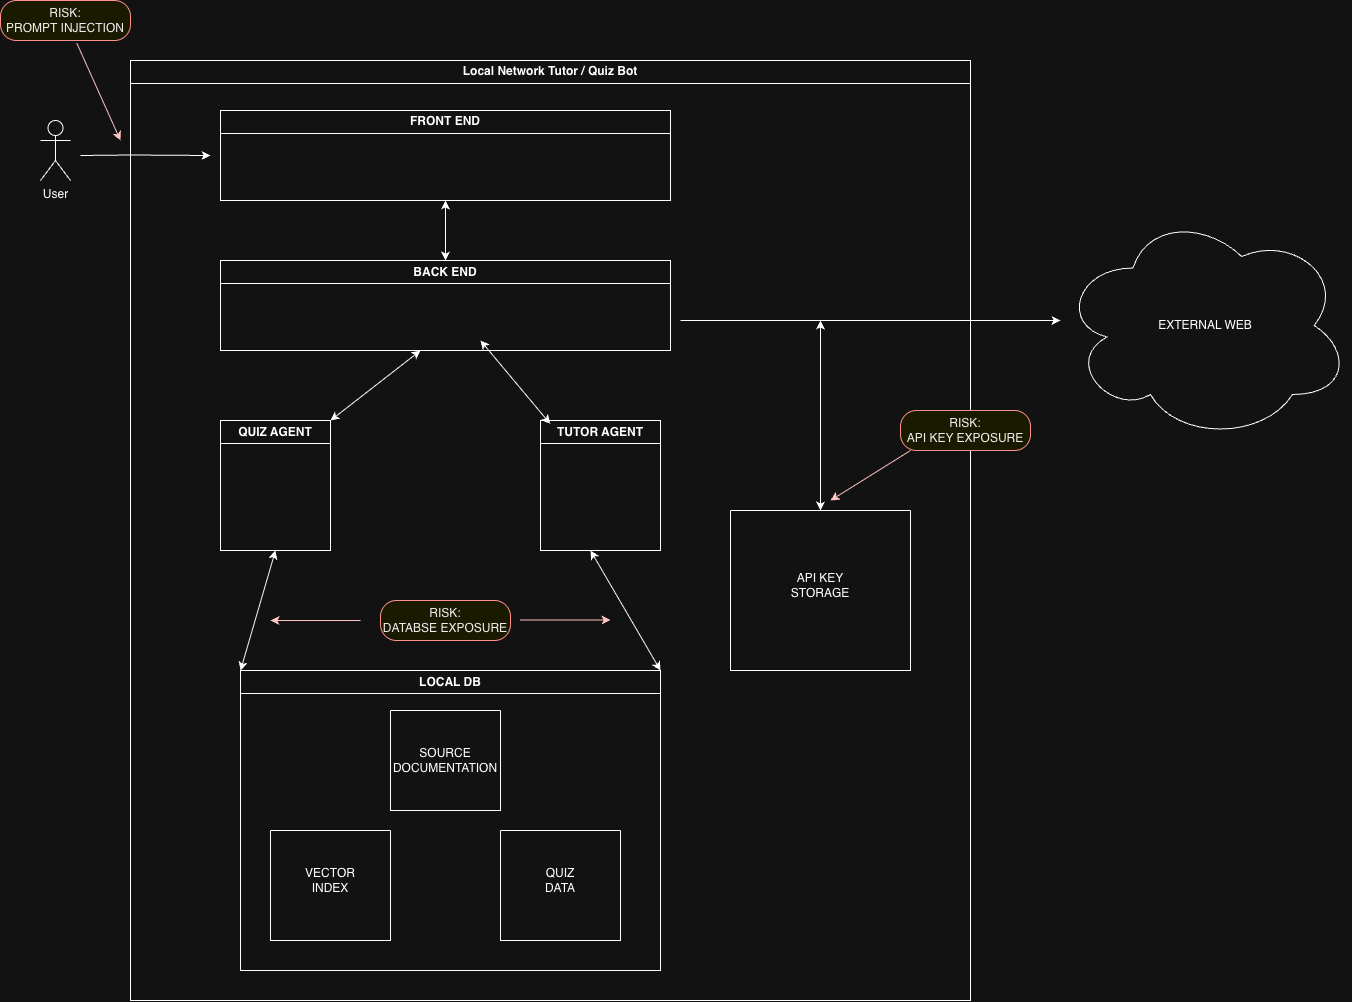

The diagram above was exported from draw.io. Its source (the exported page's mxGraphModel, read from the mxfile embedded in the PNG):
<mxGraphModel dx="1418" dy="2026" grid="1" gridSize="10" guides="1" tooltips="1" connect="1" arrows="1" fold="1" page="1" pageScale="1" pageWidth="850" pageHeight="1100" math="0" shadow="0">
  <root>
    <mxCell id="0" />
    <mxCell id="1" parent="0" />
    <mxCell id="G349j3haJkZFSmyoxSc4-3" parent="1" style="swimlane;whiteSpace=wrap;html=1;" value="Local Network Tutor / Quiz Bot" vertex="1">
      <mxGeometry height="940" width="840" x="150" y="-90" as="geometry" />
    </mxCell>
    <mxCell id="G349j3haJkZFSmyoxSc4-8" parent="G349j3haJkZFSmyoxSc4-3" style="swimlane;whiteSpace=wrap;html=1;" value="FRONT END" vertex="1">
      <mxGeometry height="90" width="450" x="90" y="50" as="geometry" />
    </mxCell>
    <mxCell id="G349j3haJkZFSmyoxSc4-9" edge="1" parent="G349j3haJkZFSmyoxSc4-3" source="G349j3haJkZFSmyoxSc4-8" style="endArrow=classic;startArrow=classic;html=1;rounded=0;exitX=0.5;exitY=1;exitDx=0;exitDy=0;" value="">
      <mxGeometry height="50" relative="1" width="50" as="geometry">
        <mxPoint x="275" y="190" as="sourcePoint" />
        <mxPoint x="315" y="200" as="targetPoint" />
      </mxGeometry>
    </mxCell>
    <mxCell id="G349j3haJkZFSmyoxSc4-10" parent="G349j3haJkZFSmyoxSc4-3" style="swimlane;whiteSpace=wrap;html=1;" value="BACK END" vertex="1">
      <mxGeometry height="90" width="450" x="90" y="200" as="geometry" />
    </mxCell>
    <mxCell id="G349j3haJkZFSmyoxSc4-14" parent="G349j3haJkZFSmyoxSc4-3" style="swimlane;whiteSpace=wrap;html=1;startSize=23;" value="QUIZ AGENT" vertex="1">
      <mxGeometry height="130" width="110" x="90" y="360" as="geometry" />
    </mxCell>
    <mxCell id="G349j3haJkZFSmyoxSc4-13" parent="G349j3haJkZFSmyoxSc4-3" style="swimlane;whiteSpace=wrap;html=1;" value="TUTOR AGENT" vertex="1">
      <mxGeometry height="130" width="120" x="410" y="360" as="geometry" />
    </mxCell>
    <mxCell id="G349j3haJkZFSmyoxSc4-5" edge="1" parent="G349j3haJkZFSmyoxSc4-3" style="endArrow=classic;html=1;rounded=0;" value="">
      <mxGeometry height="50" relative="1" width="50" x="-0.2923" as="geometry">
        <Array as="points">
          <mxPoint y="94.5" />
        </Array>
        <mxPoint x="-50" y="95" as="sourcePoint" />
        <mxPoint x="80" y="95" as="targetPoint" />
      </mxGeometry>
    </mxCell>
    <mxCell id="G349j3haJkZFSmyoxSc4-20" edge="1" parent="G349j3haJkZFSmyoxSc4-3" source="G349j3haJkZFSmyoxSc4-14" style="endArrow=classic;startArrow=classic;html=1;rounded=0;exitX=1;exitY=0;exitDx=0;exitDy=0;" value="">
      <mxGeometry height="50" relative="1" width="50" as="geometry">
        <mxPoint x="250" y="360" as="sourcePoint" />
        <mxPoint x="290" y="290" as="targetPoint" />
      </mxGeometry>
    </mxCell>
    <mxCell id="G349j3haJkZFSmyoxSc4-25" edge="1" parent="G349j3haJkZFSmyoxSc4-3" source="G349j3haJkZFSmyoxSc4-27" style="endArrow=classic;startArrow=classic;html=1;rounded=0;entryX=0.5;entryY=1;entryDx=0;entryDy=0;exitX=0;exitY=0;exitDx=0;exitDy=0;" target="G349j3haJkZFSmyoxSc4-14" value="">
      <mxGeometry height="50" relative="1" width="50" as="geometry">
        <mxPoint x="210" y="560" as="sourcePoint" />
        <mxPoint x="260" y="510" as="targetPoint" />
      </mxGeometry>
    </mxCell>
    <mxCell id="G349j3haJkZFSmyoxSc4-26" edge="1" parent="G349j3haJkZFSmyoxSc4-3" source="G349j3haJkZFSmyoxSc4-27" style="endArrow=classic;startArrow=classic;html=1;rounded=0;exitX=1;exitY=0;exitDx=0;exitDy=0;" value="">
      <mxGeometry height="50" relative="1" width="50" as="geometry">
        <mxPoint x="420" y="550" as="sourcePoint" />
        <mxPoint x="460" y="490" as="targetPoint" />
      </mxGeometry>
    </mxCell>
    <mxCell id="G349j3haJkZFSmyoxSc4-27" parent="G349j3haJkZFSmyoxSc4-3" style="swimlane;whiteSpace=wrap;html=1;" value="LOCAL DB" vertex="1">
      <mxGeometry height="300" width="420" x="110" y="610" as="geometry" />
    </mxCell>
    <mxCell id="G349j3haJkZFSmyoxSc4-30" parent="G349j3haJkZFSmyoxSc4-27" style="swimlane;startSize=0;" value="" vertex="1">
      <mxGeometry height="100" width="110" x="150" y="40" as="geometry" />
    </mxCell>
    <mxCell id="G349j3haJkZFSmyoxSc4-31" parent="G349j3haJkZFSmyoxSc4-30" style="text;html=1;whiteSpace=wrap;strokeColor=none;fillColor=none;align=center;verticalAlign=middle;rounded=0;" value="SOURCE DOCUMENTATION" vertex="1">
      <mxGeometry height="30" width="60" x="25" y="35" as="geometry" />
    </mxCell>
    <mxCell id="G349j3haJkZFSmyoxSc4-32" parent="G349j3haJkZFSmyoxSc4-27" style="swimlane;startSize=0;" value="" vertex="1">
      <mxGeometry height="110" width="120" x="260" y="160" as="geometry" />
    </mxCell>
    <mxCell id="G349j3haJkZFSmyoxSc4-33" parent="G349j3haJkZFSmyoxSc4-32" style="text;html=1;whiteSpace=wrap;strokeColor=none;fillColor=none;align=center;verticalAlign=middle;rounded=0;" value="QUIZ DATA" vertex="1">
      <mxGeometry height="30" width="60" x="30" y="35" as="geometry" />
    </mxCell>
    <mxCell id="G349j3haJkZFSmyoxSc4-35" parent="G349j3haJkZFSmyoxSc4-27" style="swimlane;startSize=0;" value="" vertex="1">
      <mxGeometry height="110" width="120" x="30" y="160" as="geometry" />
    </mxCell>
    <mxCell id="G349j3haJkZFSmyoxSc4-36" parent="G349j3haJkZFSmyoxSc4-35" style="text;html=1;whiteSpace=wrap;strokeColor=none;fillColor=none;align=center;verticalAlign=middle;rounded=0;" value="VECTOR INDEX" vertex="1">
      <mxGeometry height="30" width="60" x="30" y="35" as="geometry" />
    </mxCell>
    <mxCell id="G349j3haJkZFSmyoxSc4-29" parent="G349j3haJkZFSmyoxSc4-3" style="rounded=1;whiteSpace=wrap;html=1;arcSize=40;fontColor=#000000;fillColor=#ffffc0;strokeColor=#ff0000;rotation=0;" value="&lt;div&gt;RISK:&lt;/div&gt;DATABSE EXPOSURE" vertex="1">
      <mxGeometry height="40" width="130" x="250" y="540" as="geometry" />
    </mxCell>
    <mxCell id="G349j3haJkZFSmyoxSc4-42" edge="1" parent="G349j3haJkZFSmyoxSc4-3" style="endArrow=classic;html=1;rounded=0;fillColor=#a20025;strokeColor=#6F0000;" value="">
      <mxGeometry height="50" relative="1" width="50" as="geometry">
        <mxPoint x="230" y="560" as="sourcePoint" />
        <mxPoint x="140" y="560" as="targetPoint" />
      </mxGeometry>
    </mxCell>
    <mxCell id="G349j3haJkZFSmyoxSc4-41" edge="1" parent="G349j3haJkZFSmyoxSc4-3" style="endArrow=classic;html=1;rounded=0;fillColor=#a20025;strokeColor=#6F0000;" value="">
      <mxGeometry height="50" relative="1" width="50" as="geometry">
        <Array as="points" />
        <mxPoint x="390" y="559.5" as="sourcePoint" />
        <mxPoint x="480" y="559.5" as="targetPoint" />
      </mxGeometry>
    </mxCell>
    <mxCell id="G349j3haJkZFSmyoxSc4-43" edge="1" parent="G349j3haJkZFSmyoxSc4-3" style="endArrow=classic;html=1;rounded=0;" value="">
      <mxGeometry height="50" relative="1" width="50" as="geometry">
        <mxPoint x="550" y="260" as="sourcePoint" />
        <mxPoint x="930" y="260" as="targetPoint" />
      </mxGeometry>
    </mxCell>
    <mxCell id="G349j3haJkZFSmyoxSc4-45" edge="1" parent="G349j3haJkZFSmyoxSc4-3" style="endArrow=classic;html=1;rounded=0;startArrow=classic;startFill=1;entryX=0.5;entryY=0;entryDx=0;entryDy=0;" target="G349j3haJkZFSmyoxSc4-46" value="">
      <mxGeometry height="50" relative="1" width="50" as="geometry">
        <mxPoint x="690" y="260" as="sourcePoint" />
        <mxPoint x="690" y="440" as="targetPoint" />
      </mxGeometry>
    </mxCell>
    <mxCell id="G349j3haJkZFSmyoxSc4-46" parent="G349j3haJkZFSmyoxSc4-3" style="swimlane;startSize=0;" value="" vertex="1">
      <mxGeometry height="160" width="180" x="600" y="450" as="geometry" />
    </mxCell>
    <mxCell id="G349j3haJkZFSmyoxSc4-47" parent="G349j3haJkZFSmyoxSc4-46" style="text;html=1;whiteSpace=wrap;strokeColor=none;fillColor=none;align=center;verticalAlign=middle;rounded=0;" value="API KEY STORAGE" vertex="1">
      <mxGeometry height="30" width="60" x="60" y="60" as="geometry" />
    </mxCell>
    <mxCell id="G349j3haJkZFSmyoxSc4-49" edge="1" parent="G349j3haJkZFSmyoxSc4-3" style="endArrow=classic;html=1;rounded=0;fillColor=#a20025;strokeColor=#6F0000;" value="">
      <mxGeometry height="50" relative="1" width="50" as="geometry">
        <Array as="points" />
        <mxPoint x="780" y="390" as="sourcePoint" />
        <mxPoint x="700" y="440" as="targetPoint" />
      </mxGeometry>
    </mxCell>
    <mxCell id="G349j3haJkZFSmyoxSc4-4" parent="1" style="shape=umlActor;verticalLabelPosition=bottom;verticalAlign=top;html=1;" value="User" vertex="1">
      <mxGeometry height="60" width="30" x="60" y="-30" as="geometry" />
    </mxCell>
    <mxCell id="G349j3haJkZFSmyoxSc4-11" parent="1" style="rounded=1;whiteSpace=wrap;html=1;arcSize=40;fontColor=#000000;fillColor=#ffffc0;strokeColor=#ff0000;rotation=0;" value="&lt;div&gt;RISK:&lt;/div&gt;PROMPT INJECTION" vertex="1">
      <mxGeometry height="40" width="130" x="20" y="-150" as="geometry" />
    </mxCell>
    <mxCell id="G349j3haJkZFSmyoxSc4-21" edge="1" parent="1" style="endArrow=classic;startArrow=classic;html=1;rounded=0;entryX=0.081;entryY=0.026;entryDx=0;entryDy=0;entryPerimeter=0;" target="G349j3haJkZFSmyoxSc4-13" value="">
      <mxGeometry height="50" relative="1" width="50" as="geometry">
        <mxPoint x="500" y="190" as="sourcePoint" />
        <mxPoint x="550" y="280" as="targetPoint" />
      </mxGeometry>
    </mxCell>
    <mxCell id="G349j3haJkZFSmyoxSc4-22" edge="1" parent="1" source="G349j3haJkZFSmyoxSc4-11" style="endArrow=classic;html=1;rounded=0;exitX=0.587;exitY=1.067;exitDx=0;exitDy=0;exitPerimeter=0;fillColor=#a20025;strokeColor=#6F0000;" value="">
      <mxGeometry height="50" relative="1" width="50" as="geometry">
        <mxPoint x="100" y="-30" as="sourcePoint" />
        <mxPoint x="140" y="-10" as="targetPoint" />
      </mxGeometry>
    </mxCell>
    <mxCell id="G349j3haJkZFSmyoxSc4-48" parent="1" style="rounded=1;whiteSpace=wrap;html=1;arcSize=40;fontColor=#000000;fillColor=#ffffc0;strokeColor=#ff0000;rotation=0;" value="&lt;div&gt;RISK:&lt;/div&gt;API KEY EXPOSURE" vertex="1">
      <mxGeometry height="40" width="130" x="920" y="260" as="geometry" />
    </mxCell>
    <mxCell id="G349j3haJkZFSmyoxSc4-50" parent="1" style="ellipse;shape=cloud;whiteSpace=wrap;html=1;" value="EXTERNAL WEB" vertex="1">
      <mxGeometry height="230" width="290" x="1080" y="60" as="geometry" />
    </mxCell>
  </root>
</mxGraphModel>